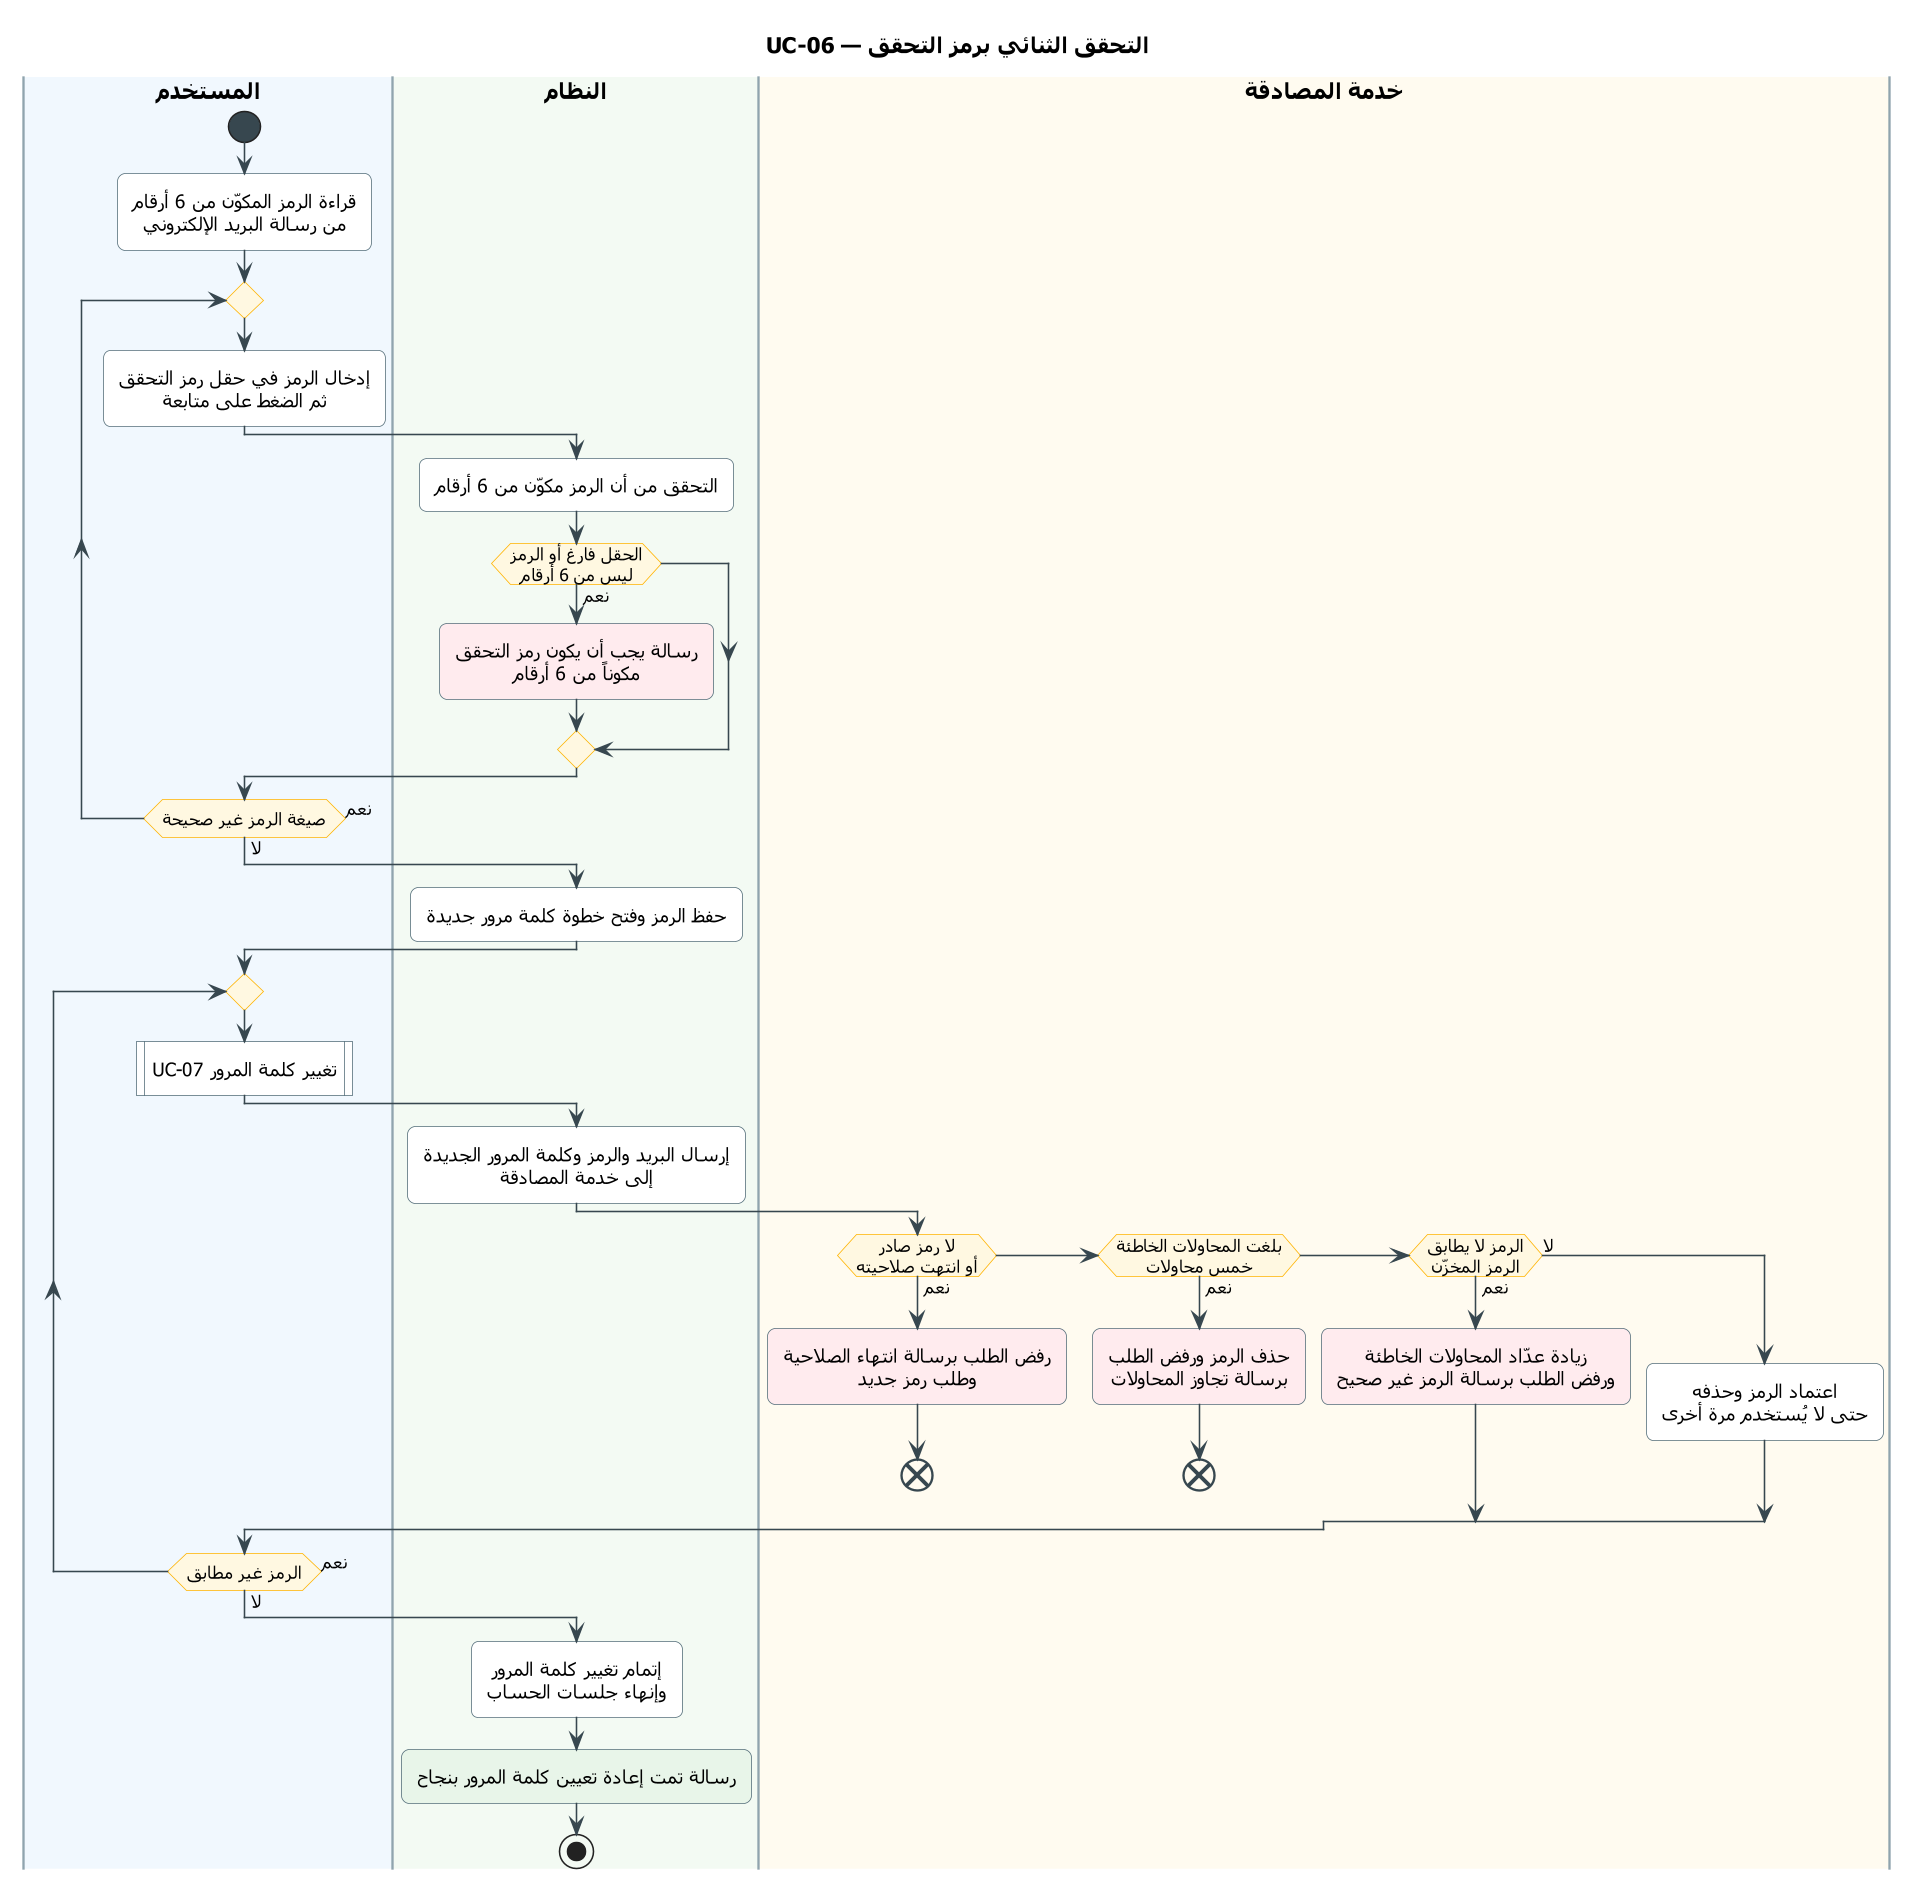

The diagram above was rendered by PlantUML. Its source (embedded in the PNG):
@startuml UC-06
skinparam dpi 150
' ===== النمط الموحّد (انسخه مع المخطط) =====
skinparam defaultFontName Tahoma
skinparam shadowing false
skinparam roundcorner 10
skinparam defaultTextAlignment center
skinparam ArrowColor #37474F
skinparam ActivityBackgroundColor #FFFFFF
skinparam ActivityBorderColor #546E7A
skinparam ActivityDiamondBackgroundColor #FFF8E1
skinparam ActivityDiamondBorderColor #FFB300
skinparam ActivityStartColor #37474F
skinparam ActivityEndColor #37474F
skinparam ActivityBarColor #37474F
skinparam NoteBackgroundColor #FFF8E1
skinparam NoteBorderColor #FFB300
skinparam SwimlaneBorderColor #90A4AE
skinparam SwimlaneTitleFontSize 14
skinparam SwimlaneTitleFontStyle bold
' ===== المخطط =====
title UC-06 — التحقق الثنائي برمز التحقق

|#F1F8FE|المستخدم|
|#F3FAF3|النظام|
|#FFFBF0|خدمة المصادقة|
|المستخدم|
start
:قراءة الرمز المكوّن من 6 أرقام
من رسالة البريد الإلكتروني;
repeat
  :إدخال الرمز في حقل رمز التحقق
  ثم الضغط على متابعة;
  |النظام|
  :التحقق من أن الرمز مكوّن من 6 أرقام;
  if (الحقل فارغ أو الرمز\nليس من 6 أرقام) then (نعم)
    #FFEBEE:رسالة يجب أن يكون رمز التحقق
    مكوناً من 6 أرقام;
  endif
  |المستخدم|
repeat while (صيغة الرمز غير صحيحة) is (نعم) not (لا)
|النظام|
:حفظ الرمز وفتح خطوة كلمة مرور جديدة;
repeat
  |المستخدم|
  :UC-07 تغيير كلمة المرور|
  |النظام|
  :إرسال البريد والرمز وكلمة المرور الجديدة
  إلى خدمة المصادقة;
  |خدمة المصادقة|
  if (لا رمز صادر\nأو انتهت صلاحيته) then (نعم)
    #FFEBEE:رفض الطلب برسالة انتهاء الصلاحية
    وطلب رمز جديد;
    end
  elseif (بلغت المحاولات الخاطئة\nخمس محاولات) then (نعم)
    #FFEBEE:حذف الرمز ورفض الطلب
    برسالة تجاوز المحاولات;
    end
  elseif (الرمز لا يطابق\nالرمز المخزّن) then (نعم)
    #FFEBEE:زيادة عدّاد المحاولات الخاطئة
    ورفض الطلب برسالة الرمز غير صحيح;
  else (لا)
    :اعتماد الرمز وحذفه
    حتى لا يُستخدم مرة أخرى;
  endif
  |المستخدم|
repeat while (الرمز غير مطابق) is (نعم) not (لا)
|النظام|
:إتمام تغيير كلمة المرور
وإنهاء جلسات الحساب;
#E8F5E9:رسالة تمت إعادة تعيين كلمة المرور بنجاح;
stop
@enduml